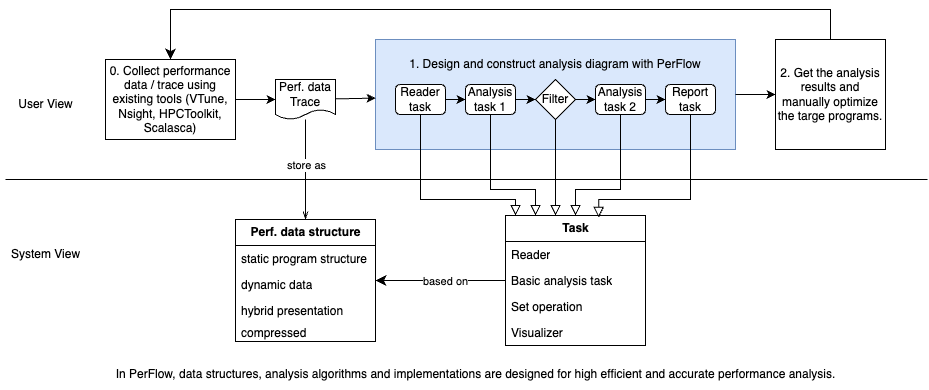

The diagram above was exported from draw.io. Its source (the exported page's mxGraphModel, read from the mxfile embedded in the PNG):
<mxGraphModel dx="1528" dy="909" grid="1" gridSize="10" guides="1" tooltips="1" connect="1" arrows="1" fold="1" page="1" pageScale="1" pageWidth="827" pageHeight="1169" math="0" shadow="0">
  <root>
    <mxCell id="0" />
    <mxCell id="1" parent="0" />
    <mxCell id="2" value="" style="endArrow=none;html=1;" parent="1" edge="1">
      <mxGeometry width="50" height="50" relative="1" as="geometry">
        <mxPoint x="10" y="320" as="sourcePoint" />
        <mxPoint x="932.1176326976101" y="320" as="targetPoint" />
      </mxGeometry>
    </mxCell>
    <mxCell id="3" value="User View" style="text;html=1;align=center;verticalAlign=middle;resizable=0;points=[];autosize=1;strokeColor=none;fillColor=none;" parent="1" vertex="1">
      <mxGeometry x="10" y="230" width="80" height="30" as="geometry" />
    </mxCell>
    <mxCell id="6" style="edgeStyle=none;html=1;entryX=0;entryY=0.5;entryDx=0;entryDy=0;" parent="1" source="4" target="5" edge="1">
      <mxGeometry relative="1" as="geometry" />
    </mxCell>
    <mxCell id="4" value="0. Collect performance data / trace using existing tools (VTune, Nsight, HPCToolkit, Scalasca)" style="rounded=0;whiteSpace=wrap;html=1;" parent="1" vertex="1">
      <mxGeometry x="110" y="200" width="130" height="80" as="geometry" />
    </mxCell>
    <mxCell id="35" style="html=1;endArrow=openThin;endFill=0;" parent="1" source="5" target="30" edge="1">
      <mxGeometry relative="1" as="geometry" />
    </mxCell>
    <mxCell id="50" value="store as" style="edgeLabel;html=1;align=center;verticalAlign=middle;resizable=0;points=[];" parent="35" vertex="1" connectable="0">
      <mxGeometry x="-0.0909" relative="1" as="geometry">
        <mxPoint as="offset" />
      </mxGeometry>
    </mxCell>
    <mxCell id="5" value="Perf. data&lt;div&gt;Trace&lt;/div&gt;" style="shape=document;whiteSpace=wrap;html=1;boundedLbl=1;size=0.25;" parent="1" vertex="1">
      <mxGeometry x="280" y="220" width="60" height="40" as="geometry" />
    </mxCell>
    <mxCell id="9" value="" style="rounded=0;whiteSpace=wrap;html=1;fillColor=#dae8fc;strokeColor=#6c8ebf;" parent="1" vertex="1">
      <mxGeometry x="380" y="180" width="360" height="110" as="geometry" />
    </mxCell>
    <mxCell id="8" value="1. Design and construct analysis diagram with PerFlow" style="text;html=1;align=center;verticalAlign=middle;whiteSpace=wrap;rounded=0;" parent="1" vertex="1">
      <mxGeometry x="410" y="190" width="300" height="30" as="geometry" />
    </mxCell>
    <mxCell id="10" value="Reader&lt;div&gt;task&lt;/div&gt;" style="rounded=1;whiteSpace=wrap;html=1;" parent="1" vertex="1">
      <mxGeometry x="400" y="225" width="50" height="30" as="geometry" />
    </mxCell>
    <mxCell id="11" value="&lt;div&gt;Analysis&lt;/div&gt;&lt;div&gt;task 1&lt;/div&gt;" style="rounded=1;whiteSpace=wrap;html=1;" parent="1" vertex="1">
      <mxGeometry x="470" y="225" width="50" height="30" as="geometry" />
    </mxCell>
    <mxCell id="12" value="Filter" style="rhombus;whiteSpace=wrap;html=1;" parent="1" vertex="1">
      <mxGeometry x="540" y="220" width="40" height="40" as="geometry" />
    </mxCell>
    <mxCell id="13" value="&lt;div&gt;Analysis&lt;/div&gt;&lt;div&gt;task 2&lt;span style=&quot;font-family: monospace; font-size: 0px; text-align: start; text-wrap: nowrap; background-color: transparent;&quot;&gt;%3CmxGraphModel%3E%3Croot%3E%3CmxCell%20id%3D%220%22%2F%3E%3CmxCell%20id%3D%221%22%20parent%3D%220%22%2F%3E%3CmxCell%20id%3D%222%22%20value%3D%22%26lt%3Bdiv%26gt%3BAnalysis%26lt%3B%2Fdiv%26gt%3B%26lt%3Bdiv%26gt%3Btask%201%26lt%3B%2Fdiv%26gt%3B%22%20style%3D%22rounded%3D1%3BwhiteSpace%3Dwrap%3Bhtml%3D1%3B%22%20vertex%3D%221%22%20parent%3D%221%22%3E%3CmxGeometry%20x%3D%22470%22%20y%3D%22250%22%20width%3D%2250%22%20height%3D%2230%22%20as%3D%22geometry%22%2F%3E%3C%2FmxCell%3E%3C%2Froot%3E%3C%2FmxGraphModel%3E&lt;/span&gt;&lt;/div&gt;" style="rounded=1;whiteSpace=wrap;html=1;" parent="1" vertex="1">
      <mxGeometry x="600" y="225" width="50" height="30" as="geometry" />
    </mxCell>
    <mxCell id="14" value="&lt;div&gt;Report&lt;/div&gt;&lt;div&gt;task&lt;/div&gt;" style="rounded=1;whiteSpace=wrap;html=1;" parent="1" vertex="1">
      <mxGeometry x="670" y="225" width="50" height="30" as="geometry" />
    </mxCell>
    <mxCell id="15" value="" style="endArrow=classic;html=1;" parent="1" source="10" target="11" edge="1">
      <mxGeometry width="50" height="50" relative="1" as="geometry">
        <mxPoint x="440" y="285" as="sourcePoint" />
        <mxPoint x="490" y="235" as="targetPoint" />
      </mxGeometry>
    </mxCell>
    <mxCell id="16" value="" style="endArrow=classic;html=1;" parent="1" source="11" target="12" edge="1">
      <mxGeometry width="50" height="50" relative="1" as="geometry">
        <mxPoint x="460" y="250" as="sourcePoint" />
        <mxPoint x="480" y="250" as="targetPoint" />
      </mxGeometry>
    </mxCell>
    <mxCell id="17" value="" style="endArrow=classic;html=1;" parent="1" source="12" target="13" edge="1">
      <mxGeometry width="50" height="50" relative="1" as="geometry">
        <mxPoint x="530" y="250" as="sourcePoint" />
        <mxPoint x="550" y="250" as="targetPoint" />
      </mxGeometry>
    </mxCell>
    <mxCell id="18" value="" style="endArrow=classic;html=1;" parent="1" source="13" target="14" edge="1">
      <mxGeometry width="50" height="50" relative="1" as="geometry">
        <mxPoint x="590" y="250" as="sourcePoint" />
        <mxPoint x="610" y="250" as="targetPoint" />
      </mxGeometry>
    </mxCell>
    <mxCell id="19" value="2. Get the analysis results and manually optimize the targe programs." style="rounded=0;whiteSpace=wrap;html=1;" parent="1" vertex="1">
      <mxGeometry x="780" y="180" width="110" height="110" as="geometry" />
    </mxCell>
    <mxCell id="20" style="edgeStyle=none;html=1;" parent="1" source="5" target="9" edge="1">
      <mxGeometry relative="1" as="geometry">
        <mxPoint x="250" y="250" as="sourcePoint" />
        <mxPoint x="290" y="250" as="targetPoint" />
      </mxGeometry>
    </mxCell>
    <mxCell id="21" style="edgeStyle=none;html=1;" parent="1" source="9" target="19" edge="1">
      <mxGeometry relative="1" as="geometry">
        <mxPoint x="350" y="249" as="sourcePoint" />
        <mxPoint x="390" y="249" as="targetPoint" />
      </mxGeometry>
    </mxCell>
    <mxCell id="23" value="" style="edgeStyle=elbowEdgeStyle;elbow=vertical;endArrow=classic;html=1;curved=0;rounded=0;endSize=8;startSize=8;" parent="1" source="19" target="4" edge="1">
      <mxGeometry width="50" height="50" relative="1" as="geometry">
        <mxPoint x="540" y="330" as="sourcePoint" />
        <mxPoint x="590" y="280" as="targetPoint" />
        <Array as="points">
          <mxPoint x="510" y="150" />
        </Array>
      </mxGeometry>
    </mxCell>
    <mxCell id="30" value="&lt;b&gt;Perf. data structure&lt;/b&gt;" style="swimlane;fontStyle=0;childLayout=stackLayout;horizontal=1;startSize=26;fillColor=none;horizontalStack=0;resizeParent=1;resizeParentMax=0;resizeLast=0;collapsible=1;marginBottom=0;html=1;" parent="1" vertex="1">
      <mxGeometry x="240" y="360" width="140" height="122" as="geometry" />
    </mxCell>
    <mxCell id="31" value="static program structure" style="text;strokeColor=none;fillColor=none;align=left;verticalAlign=top;spacingLeft=4;spacingRight=4;overflow=hidden;rotatable=0;points=[[0,0.5],[1,0.5]];portConstraint=eastwest;whiteSpace=wrap;html=1;" parent="30" vertex="1">
      <mxGeometry y="26" width="140" height="26" as="geometry" />
    </mxCell>
    <mxCell id="32" value="dynamic data" style="text;strokeColor=none;fillColor=none;align=left;verticalAlign=top;spacingLeft=4;spacingRight=4;overflow=hidden;rotatable=0;points=[[0,0.5],[1,0.5]];portConstraint=eastwest;whiteSpace=wrap;html=1;" parent="30" vertex="1">
      <mxGeometry y="52" width="140" height="26" as="geometry" />
    </mxCell>
    <mxCell id="33" value="hybrid presentation" style="text;strokeColor=none;fillColor=none;align=left;verticalAlign=top;spacingLeft=4;spacingRight=4;overflow=hidden;rotatable=0;points=[[0,0.5],[1,0.5]];portConstraint=eastwest;whiteSpace=wrap;html=1;" parent="30" vertex="1">
      <mxGeometry y="78" width="140" height="22" as="geometry" />
    </mxCell>
    <mxCell id="34" value="compressed&amp;nbsp;" style="text;strokeColor=none;fillColor=none;align=left;verticalAlign=top;spacingLeft=4;spacingRight=4;overflow=hidden;rotatable=0;points=[[0,0.5],[1,0.5]];portConstraint=eastwest;whiteSpace=wrap;html=1;" parent="30" vertex="1">
      <mxGeometry y="100" width="140" height="22" as="geometry" />
    </mxCell>
    <mxCell id="37" value="" style="edgeStyle=elbowEdgeStyle;elbow=vertical;endArrow=classic;html=1;curved=0;rounded=0;endSize=8;startSize=8;" parent="1" source="38" target="30" edge="1">
      <mxGeometry width="50" height="50" relative="1" as="geometry">
        <mxPoint x="845" y="190" as="sourcePoint" />
        <mxPoint x="185" y="210" as="targetPoint" />
        <Array as="points">
          <mxPoint x="460" y="421" />
        </Array>
      </mxGeometry>
    </mxCell>
    <mxCell id="49" value="based on" style="edgeLabel;html=1;align=center;verticalAlign=middle;resizable=0;points=[];" parent="37" vertex="1" connectable="0">
      <mxGeometry x="0.3468" relative="1" as="geometry">
        <mxPoint x="27" as="offset" />
      </mxGeometry>
    </mxCell>
    <mxCell id="38" value="&lt;b&gt;Task&lt;/b&gt;" style="swimlane;fontStyle=0;childLayout=stackLayout;horizontal=1;startSize=26;fillColor=none;horizontalStack=0;resizeParent=1;resizeParentMax=0;resizeLast=0;collapsible=1;marginBottom=0;html=1;" parent="1" vertex="1">
      <mxGeometry x="510" y="356" width="140" height="130" as="geometry" />
    </mxCell>
    <mxCell id="42" value="Reader" style="text;strokeColor=none;fillColor=none;align=left;verticalAlign=top;spacingLeft=4;spacingRight=4;overflow=hidden;rotatable=0;points=[[0,0.5],[1,0.5]];portConstraint=eastwest;whiteSpace=wrap;html=1;" parent="38" vertex="1">
      <mxGeometry y="26" width="140" height="26" as="geometry" />
    </mxCell>
    <mxCell id="39" value="Basic analysis task" style="text;strokeColor=none;fillColor=none;align=left;verticalAlign=top;spacingLeft=4;spacingRight=4;overflow=hidden;rotatable=0;points=[[0,0.5],[1,0.5]];portConstraint=eastwest;whiteSpace=wrap;html=1;" parent="38" vertex="1">
      <mxGeometry y="52" width="140" height="26" as="geometry" />
    </mxCell>
    <mxCell id="40" value="Set operation" style="text;strokeColor=none;fillColor=none;align=left;verticalAlign=top;spacingLeft=4;spacingRight=4;overflow=hidden;rotatable=0;points=[[0,0.5],[1,0.5]];portConstraint=eastwest;whiteSpace=wrap;html=1;" parent="38" vertex="1">
      <mxGeometry y="78" width="140" height="26" as="geometry" />
    </mxCell>
    <mxCell id="41" value="Visualizer" style="text;strokeColor=none;fillColor=none;align=left;verticalAlign=top;spacingLeft=4;spacingRight=4;overflow=hidden;rotatable=0;points=[[0,0.5],[1,0.5]];portConstraint=eastwest;whiteSpace=wrap;html=1;" parent="38" vertex="1">
      <mxGeometry y="104" width="140" height="26" as="geometry" />
    </mxCell>
    <mxCell id="44" value="" style="edgeStyle=elbowEdgeStyle;elbow=vertical;endArrow=block;html=1;curved=0;rounded=0;endSize=8;startSize=8;endFill=0;" parent="1" source="10" target="38" edge="1">
      <mxGeometry width="50" height="50" relative="1" as="geometry">
        <mxPoint x="435" y="265" as="sourcePoint" />
        <mxPoint x="360" y="370" as="targetPoint" />
        <Array as="points">
          <mxPoint x="520" y="340" />
        </Array>
      </mxGeometry>
    </mxCell>
    <mxCell id="45" value="" style="edgeStyle=elbowEdgeStyle;elbow=vertical;endArrow=block;html=1;curved=0;rounded=0;endSize=8;startSize=8;endFill=0;" parent="1" source="11" target="38" edge="1">
      <mxGeometry width="50" height="50" relative="1" as="geometry">
        <mxPoint x="435" y="265" as="sourcePoint" />
        <mxPoint x="530" y="366" as="targetPoint" />
        <Array as="points">
          <mxPoint x="540" y="330" />
        </Array>
      </mxGeometry>
    </mxCell>
    <mxCell id="46" value="" style="edgeStyle=elbowEdgeStyle;elbow=vertical;endArrow=block;html=1;curved=0;rounded=0;endSize=8;startSize=8;endFill=0;exitX=0.5;exitY=1;exitDx=0;exitDy=0;" parent="1" source="12" target="38" edge="1">
      <mxGeometry width="50" height="50" relative="1" as="geometry">
        <mxPoint x="505" y="265" as="sourcePoint" />
        <mxPoint x="550" y="366" as="targetPoint" />
        <Array as="points">
          <mxPoint x="560" y="340" />
        </Array>
      </mxGeometry>
    </mxCell>
    <mxCell id="47" value="" style="edgeStyle=elbowEdgeStyle;elbow=vertical;endArrow=block;html=1;curved=0;rounded=0;endSize=8;startSize=8;endFill=0;exitX=0.5;exitY=1;exitDx=0;exitDy=0;entryX=0.5;entryY=0;entryDx=0;entryDy=0;" parent="1" source="13" target="38" edge="1">
      <mxGeometry width="50" height="50" relative="1" as="geometry">
        <mxPoint x="515" y="275" as="sourcePoint" />
        <mxPoint x="560" y="376" as="targetPoint" />
        <Array as="points">
          <mxPoint x="600" y="330" />
        </Array>
      </mxGeometry>
    </mxCell>
    <mxCell id="48" value="" style="edgeStyle=elbowEdgeStyle;elbow=vertical;endArrow=block;html=1;curved=0;rounded=0;endSize=8;startSize=8;endFill=0;entryX=0.666;entryY=0.015;entryDx=0;entryDy=0;entryPerimeter=0;" parent="1" source="14" target="38" edge="1">
      <mxGeometry width="50" height="50" relative="1" as="geometry">
        <mxPoint x="635" y="265" as="sourcePoint" />
        <mxPoint x="590" y="366" as="targetPoint" />
        <Array as="points">
          <mxPoint x="660" y="340" />
        </Array>
      </mxGeometry>
    </mxCell>
    <mxCell id="51" value="System&lt;span style=&quot;background-color: transparent;&quot;&gt;&amp;nbsp;View&lt;/span&gt;" style="text;html=1;align=center;verticalAlign=middle;resizable=0;points=[];autosize=1;strokeColor=none;fillColor=none;" parent="1" vertex="1">
      <mxGeometry x="5" y="380" width="90" height="30" as="geometry" />
    </mxCell>
    <mxCell id="52" value="In PerFlow, data structures, analysis algorithms and implementations are designed for high efficient and accurate performance analysis." style="text;html=1;align=center;verticalAlign=middle;resizable=0;points=[];autosize=1;strokeColor=none;fillColor=none;" parent="1" vertex="1">
      <mxGeometry x="110" y="500" width="740" height="30" as="geometry" />
    </mxCell>
  </root>
</mxGraphModel>